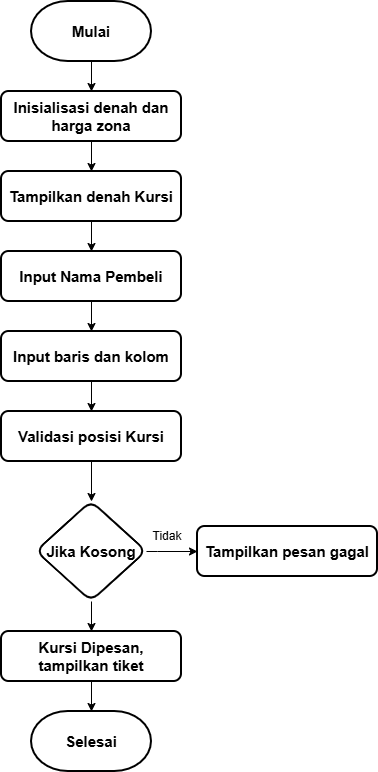

The diagram above was exported from draw.io. Its source (the exported page's mxGraphModel, read from the mxfile embedded in the PNG):
<mxGraphModel dx="1042" dy="658" grid="1" gridSize="10" guides="1" tooltips="1" connect="1" arrows="1" fold="1" page="1" pageScale="1" pageWidth="827" pageHeight="1169" math="0" shadow="0">
  <root>
    <mxCell id="0" />
    <mxCell id="1" parent="0" />
    <mxCell id="IbW4XNQk9fD8ty8qzPUP-3" value="" style="edgeStyle=orthogonalEdgeStyle;rounded=0;orthogonalLoop=1;jettySize=auto;html=1;fontSize=15;fontStyle=1" edge="1" parent="1" source="IbW4XNQk9fD8ty8qzPUP-1" target="IbW4XNQk9fD8ty8qzPUP-2">
      <mxGeometry relative="1" as="geometry" />
    </mxCell>
    <mxCell id="IbW4XNQk9fD8ty8qzPUP-1" value="&lt;font&gt;&lt;span&gt;Mulai&lt;/span&gt;&lt;/font&gt;" style="strokeWidth=2;html=1;shape=mxgraph.flowchart.terminator;whiteSpace=wrap;fontSize=15;fontStyle=1" vertex="1" parent="1">
      <mxGeometry x="354" y="20" width="120" height="60" as="geometry" />
    </mxCell>
    <mxCell id="IbW4XNQk9fD8ty8qzPUP-40" style="edgeStyle=orthogonalEdgeStyle;rounded=0;orthogonalLoop=1;jettySize=auto;html=1;entryX=0.5;entryY=0;entryDx=0;entryDy=0;" edge="1" parent="1" source="IbW4XNQk9fD8ty8qzPUP-2" target="IbW4XNQk9fD8ty8qzPUP-20">
      <mxGeometry relative="1" as="geometry" />
    </mxCell>
    <mxCell id="IbW4XNQk9fD8ty8qzPUP-2" value="Inisialisasi denah dan harga zona" style="rounded=1;whiteSpace=wrap;html=1;strokeWidth=2;fontSize=15;fontStyle=1" vertex="1" parent="1">
      <mxGeometry x="324" y="110" width="180" height="50" as="geometry" />
    </mxCell>
    <mxCell id="IbW4XNQk9fD8ty8qzPUP-41" style="edgeStyle=orthogonalEdgeStyle;rounded=0;orthogonalLoop=1;jettySize=auto;html=1;entryX=0.5;entryY=0;entryDx=0;entryDy=0;" edge="1" parent="1" source="IbW4XNQk9fD8ty8qzPUP-20" target="IbW4XNQk9fD8ty8qzPUP-21">
      <mxGeometry relative="1" as="geometry" />
    </mxCell>
    <mxCell id="IbW4XNQk9fD8ty8qzPUP-20" value="Tampilkan denah Kursi" style="rounded=1;whiteSpace=wrap;html=1;strokeWidth=2;fontSize=15;fontStyle=1" vertex="1" parent="1">
      <mxGeometry x="324" y="190" width="180" height="50" as="geometry" />
    </mxCell>
    <mxCell id="IbW4XNQk9fD8ty8qzPUP-42" style="edgeStyle=orthogonalEdgeStyle;rounded=0;orthogonalLoop=1;jettySize=auto;html=1;" edge="1" parent="1" source="IbW4XNQk9fD8ty8qzPUP-21" target="IbW4XNQk9fD8ty8qzPUP-23">
      <mxGeometry relative="1" as="geometry" />
    </mxCell>
    <mxCell id="IbW4XNQk9fD8ty8qzPUP-21" value="Input Nama Pembeli" style="rounded=1;whiteSpace=wrap;html=1;strokeWidth=2;fontSize=15;fontStyle=1" vertex="1" parent="1">
      <mxGeometry x="324" y="270" width="180" height="50" as="geometry" />
    </mxCell>
    <mxCell id="IbW4XNQk9fD8ty8qzPUP-43" style="edgeStyle=orthogonalEdgeStyle;rounded=0;orthogonalLoop=1;jettySize=auto;html=1;entryX=0.5;entryY=0;entryDx=0;entryDy=0;" edge="1" parent="1" source="IbW4XNQk9fD8ty8qzPUP-23" target="IbW4XNQk9fD8ty8qzPUP-24">
      <mxGeometry relative="1" as="geometry" />
    </mxCell>
    <mxCell id="IbW4XNQk9fD8ty8qzPUP-23" value="Input baris dan kolom" style="rounded=1;whiteSpace=wrap;html=1;strokeWidth=2;fontSize=15;fontStyle=1" vertex="1" parent="1">
      <mxGeometry x="324" y="350" width="180" height="50" as="geometry" />
    </mxCell>
    <mxCell id="IbW4XNQk9fD8ty8qzPUP-26" value="" style="edgeStyle=orthogonalEdgeStyle;rounded=0;orthogonalLoop=1;jettySize=auto;html=1;" edge="1" parent="1" source="IbW4XNQk9fD8ty8qzPUP-24" target="IbW4XNQk9fD8ty8qzPUP-25">
      <mxGeometry relative="1" as="geometry" />
    </mxCell>
    <mxCell id="IbW4XNQk9fD8ty8qzPUP-24" value="Validasi posisi Kursi" style="rounded=1;whiteSpace=wrap;html=1;strokeWidth=2;fontSize=15;fontStyle=1" vertex="1" parent="1">
      <mxGeometry x="324" y="430" width="180" height="50" as="geometry" />
    </mxCell>
    <mxCell id="IbW4XNQk9fD8ty8qzPUP-28" value="" style="edgeStyle=orthogonalEdgeStyle;rounded=0;orthogonalLoop=1;jettySize=auto;html=1;" edge="1" parent="1" source="IbW4XNQk9fD8ty8qzPUP-25" target="IbW4XNQk9fD8ty8qzPUP-27">
      <mxGeometry relative="1" as="geometry" />
    </mxCell>
    <mxCell id="IbW4XNQk9fD8ty8qzPUP-30" value="" style="edgeStyle=orthogonalEdgeStyle;rounded=0;orthogonalLoop=1;jettySize=auto;html=1;" edge="1" parent="1" source="IbW4XNQk9fD8ty8qzPUP-25" target="IbW4XNQk9fD8ty8qzPUP-29">
      <mxGeometry relative="1" as="geometry">
        <Array as="points">
          <mxPoint x="480" y="570" />
          <mxPoint x="480" y="570" />
        </Array>
      </mxGeometry>
    </mxCell>
    <mxCell id="IbW4XNQk9fD8ty8qzPUP-25" value="Jika Kosong" style="rhombus;whiteSpace=wrap;html=1;fontSize=15;rounded=1;strokeWidth=2;fontStyle=1;" vertex="1" parent="1">
      <mxGeometry x="359" y="520" width="110" height="100" as="geometry" />
    </mxCell>
    <mxCell id="IbW4XNQk9fD8ty8qzPUP-33" value="" style="edgeStyle=orthogonalEdgeStyle;rounded=0;orthogonalLoop=1;jettySize=auto;html=1;" edge="1" parent="1" source="IbW4XNQk9fD8ty8qzPUP-27">
      <mxGeometry relative="1" as="geometry">
        <mxPoint x="414" y="730" as="targetPoint" />
      </mxGeometry>
    </mxCell>
    <mxCell id="IbW4XNQk9fD8ty8qzPUP-27" value="Kursi Dipesan, tampilkan tiket" style="rounded=1;whiteSpace=wrap;html=1;strokeWidth=2;fontSize=15;fontStyle=1" vertex="1" parent="1">
      <mxGeometry x="324" y="650" width="180" height="50" as="geometry" />
    </mxCell>
    <mxCell id="IbW4XNQk9fD8ty8qzPUP-29" value="Tampilkan pesan gagal" style="rounded=1;whiteSpace=wrap;html=1;strokeWidth=2;fontSize=15;fontStyle=1" vertex="1" parent="1">
      <mxGeometry x="520" y="545" width="180" height="50" as="geometry" />
    </mxCell>
    <mxCell id="IbW4XNQk9fD8ty8qzPUP-31" value="Tidak" style="text;html=1;whiteSpace=wrap;strokeColor=none;fillColor=none;align=center;verticalAlign=middle;rounded=0;" vertex="1" parent="1">
      <mxGeometry x="460" y="540" width="60" height="30" as="geometry" />
    </mxCell>
    <mxCell id="IbW4XNQk9fD8ty8qzPUP-34" value="&lt;font&gt;&lt;span&gt;Selesai&lt;/span&gt;&lt;/font&gt;" style="strokeWidth=2;html=1;shape=mxgraph.flowchart.terminator;whiteSpace=wrap;fontSize=15;fontStyle=1" vertex="1" parent="1">
      <mxGeometry x="354" y="730" width="120" height="60" as="geometry" />
    </mxCell>
  </root>
</mxGraphModel>